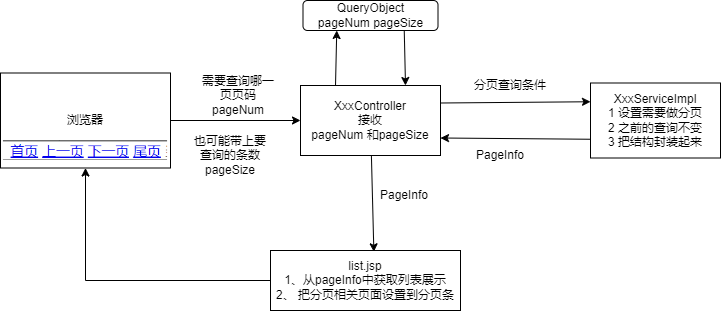

The diagram above was exported from draw.io. Its source (the exported page's mxGraphModel, read from the mxfile embedded in the PNG):
<mxGraphModel dx="1195" dy="737" grid="1" gridSize="10" guides="1" tooltips="1" connect="1" arrows="1" fold="1" page="1" pageScale="1" pageWidth="827" pageHeight="1169" math="0" shadow="0">
  <root>
    <mxCell id="0" />
    <mxCell id="1" parent="0" />
    <mxCell id="KBqh1yhECM2CkbXCheK2-5" style="edgeStyle=orthogonalEdgeStyle;rounded=0;orthogonalLoop=1;jettySize=auto;html=1;exitX=1;exitY=0.5;exitDx=0;exitDy=0;" edge="1" parent="1" source="iT506tNupwMGZss9hceP-1" target="KBqh1yhECM2CkbXCheK2-2">
      <mxGeometry relative="1" as="geometry" />
    </mxCell>
    <mxCell id="iT506tNupwMGZss9hceP-1" value="浏览器" style="rounded=0;whiteSpace=wrap;html=1;" parent="1" vertex="1">
      <mxGeometry x="10" y="242.5" width="170" height="95" as="geometry" />
    </mxCell>
    <mxCell id="KBqh1yhECM2CkbXCheK2-1" value="" style="shape=image;verticalLabelPosition=bottom;labelBackgroundColor=default;verticalAlign=top;aspect=fixed;imageAspect=0;image=data:image/png,(base64 omitted: 1592 chars);" vertex="1" parent="1">
      <mxGeometry x="12.93" y="310" width="164.14" height="20" as="geometry" />
    </mxCell>
    <mxCell id="KBqh1yhECM2CkbXCheK2-10" style="rounded=0;orthogonalLoop=1;jettySize=auto;html=1;exitX=1;exitY=0.25;exitDx=0;exitDy=0;entryX=0;entryY=0.25;entryDx=0;entryDy=0;" edge="1" parent="1" source="KBqh1yhECM2CkbXCheK2-2" target="KBqh1yhECM2CkbXCheK2-8">
      <mxGeometry relative="1" as="geometry" />
    </mxCell>
    <mxCell id="KBqh1yhECM2CkbXCheK2-16" style="rounded=0;orthogonalLoop=1;jettySize=auto;html=1;entryX=0.544;entryY=0.022;entryDx=0;entryDy=0;entryPerimeter=0;" edge="1" parent="1" source="KBqh1yhECM2CkbXCheK2-2" target="KBqh1yhECM2CkbXCheK2-15">
      <mxGeometry relative="1" as="geometry" />
    </mxCell>
    <mxCell id="KBqh1yhECM2CkbXCheK2-20" style="rounded=0;orthogonalLoop=1;jettySize=auto;html=1;exitX=0.25;exitY=0;exitDx=0;exitDy=0;entryX=0.25;entryY=1;entryDx=0;entryDy=0;" edge="1" parent="1" source="KBqh1yhECM2CkbXCheK2-2" target="KBqh1yhECM2CkbXCheK2-19">
      <mxGeometry relative="1" as="geometry" />
    </mxCell>
    <mxCell id="KBqh1yhECM2CkbXCheK2-2" value="XxxController&lt;br&gt;接收&lt;br&gt;pageNum 和pageSize" style="rounded=0;whiteSpace=wrap;html=1;" vertex="1" parent="1">
      <mxGeometry x="310" y="255" width="140" height="70" as="geometry" />
    </mxCell>
    <mxCell id="KBqh1yhECM2CkbXCheK2-6" value="需要查询哪一页页码pageNum" style="text;html=1;strokeColor=none;fillColor=none;align=center;verticalAlign=middle;whiteSpace=wrap;rounded=0;" vertex="1" parent="1">
      <mxGeometry x="208" y="250" width="80" height="30" as="geometry" />
    </mxCell>
    <mxCell id="KBqh1yhECM2CkbXCheK2-7" value="也可能带上要查询的条数&lt;br&gt;pageSize" style="text;html=1;strokeColor=none;fillColor=none;align=center;verticalAlign=middle;whiteSpace=wrap;rounded=0;" vertex="1" parent="1">
      <mxGeometry x="200" y="310" width="80" height="30" as="geometry" />
    </mxCell>
    <mxCell id="KBqh1yhECM2CkbXCheK2-11" style="rounded=0;orthogonalLoop=1;jettySize=auto;html=1;exitX=0;exitY=0.75;exitDx=0;exitDy=0;entryX=1;entryY=0.75;entryDx=0;entryDy=0;" edge="1" parent="1" source="KBqh1yhECM2CkbXCheK2-8" target="KBqh1yhECM2CkbXCheK2-2">
      <mxGeometry relative="1" as="geometry" />
    </mxCell>
    <mxCell id="KBqh1yhECM2CkbXCheK2-8" value="XxxServiceImpl&lt;br&gt;1 设置需要做分页&lt;br&gt;2 之前的查询不变&lt;br&gt;3 把结构封装起来" style="rounded=0;whiteSpace=wrap;html=1;" vertex="1" parent="1">
      <mxGeometry x="600" y="252.5" width="130" height="75" as="geometry" />
    </mxCell>
    <mxCell id="KBqh1yhECM2CkbXCheK2-12" value="PageInfo" style="text;html=1;strokeColor=none;fillColor=none;align=center;verticalAlign=middle;whiteSpace=wrap;rounded=0;" vertex="1" parent="1">
      <mxGeometry x="480" y="310" width="60" height="30" as="geometry" />
    </mxCell>
    <mxCell id="KBqh1yhECM2CkbXCheK2-14" value="分页查询条件" style="text;html=1;strokeColor=none;fillColor=none;align=center;verticalAlign=middle;whiteSpace=wrap;rounded=0;" vertex="1" parent="1">
      <mxGeometry x="470" y="240" width="100" height="30" as="geometry" />
    </mxCell>
    <mxCell id="KBqh1yhECM2CkbXCheK2-18" style="edgeStyle=orthogonalEdgeStyle;rounded=0;orthogonalLoop=1;jettySize=auto;html=1;entryX=0.5;entryY=1;entryDx=0;entryDy=0;" edge="1" parent="1" source="KBqh1yhECM2CkbXCheK2-15" target="iT506tNupwMGZss9hceP-1">
      <mxGeometry relative="1" as="geometry" />
    </mxCell>
    <mxCell id="KBqh1yhECM2CkbXCheK2-15" value="list.jsp&lt;br&gt;1、从pageInfo中获取列表展示&lt;br&gt;2、 把分页相关页面设置到分页条" style="rounded=0;whiteSpace=wrap;html=1;" vertex="1" parent="1">
      <mxGeometry x="280" y="420" width="190" height="60" as="geometry" />
    </mxCell>
    <mxCell id="KBqh1yhECM2CkbXCheK2-17" value="PageInfo" style="text;html=1;strokeColor=none;fillColor=none;align=center;verticalAlign=middle;whiteSpace=wrap;rounded=0;" vertex="1" parent="1">
      <mxGeometry x="384" y="350" width="60" height="30" as="geometry" />
    </mxCell>
    <mxCell id="KBqh1yhECM2CkbXCheK2-21" style="rounded=0;orthogonalLoop=1;jettySize=auto;html=1;exitX=0.75;exitY=1;exitDx=0;exitDy=0;entryX=0.75;entryY=0;entryDx=0;entryDy=0;" edge="1" parent="1" source="KBqh1yhECM2CkbXCheK2-19" target="KBqh1yhECM2CkbXCheK2-2">
      <mxGeometry relative="1" as="geometry" />
    </mxCell>
    <mxCell id="KBqh1yhECM2CkbXCheK2-19" value="QueryObject&lt;br&gt;pageNum pageSize" style="rounded=1;whiteSpace=wrap;html=1;" vertex="1" parent="1">
      <mxGeometry x="312.5" y="170" width="135" height="30" as="geometry" />
    </mxCell>
  </root>
</mxGraphModel>